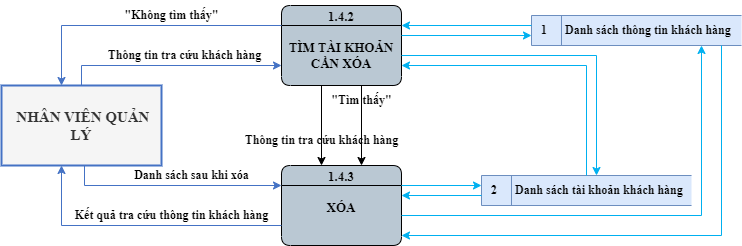

The diagram above was exported from draw.io. Its source (the exported page's mxGraphModel, read from the mxfile embedded in the PNG):
<mxGraphModel dx="1050" dy="1471" grid="1" gridSize="10" guides="1" tooltips="1" connect="0" arrows="0" fold="1" page="0" pageScale="1" pageWidth="850" pageHeight="1100" math="0" shadow="0">
  <root>
    <mxCell id="0" />
    <mxCell id="1" parent="0" />
    <mxCell id="ZfOD3-rou19scT_2WUxt-1" value="1.4.2&#10;&#10;TÌM TÀI KHOẢN CẦN XÓA" style="swimlane;fontStyle=1;childLayout=stackLayout;horizontal=1;startSize=20;fillColor=#bac8d3;horizontalStack=0;resizeParent=1;resizeParentMax=0;resizeLast=0;collapsible=0;marginBottom=0;swimlaneFillColor=#bac8d3;fontSize=13;whiteSpace=wrap;gradientColor=none;rounded=1;glass=0;verticalAlign=top;spacing=-1;fontFamily=Times New Roman;" parent="1" vertex="1">
      <mxGeometry x="360" y="-760" width="120" height="80" as="geometry" />
    </mxCell>
    <mxCell id="ZfOD3-rou19scT_2WUxt-2" value="&amp;nbsp;NHÂN VIÊN QUẢN LÝ" style="html=1;dashed=0;whiteSpace=wrap;fontStyle=1;fillColor=#f5f5f5;fontColor=#333333;strokeColor=#4472C4;strokeWidth=2;fontFamily=Times New Roman;fontSize=15;" parent="1" vertex="1">
      <mxGeometry x="80" y="-680" width="160" height="80" as="geometry" />
    </mxCell>
    <mxCell id="ZfOD3-rou19scT_2WUxt-3" value="2&lt;span style=&quot;white-space: pre; font-size: 12px;&quot;&gt;&#09;&lt;/span&gt;Danh sách tài khoản khách hàng" style="html=1;dashed=0;whiteSpace=wrap;shape=mxgraph.dfd.dataStoreID;align=left;spacingLeft=8;points=[[0,0],[0.5,0],[1,0],[0,0.5],[1,0.5],[0,1],[0.5,1],[1,1]];fontSize=12;verticalAlign=middle;fillColor=#dae8fc;fontStyle=1;fontFamily=Times New Roman;strokeColor=#6c8ebf;" parent="1" vertex="1">
      <mxGeometry x="560" y="-590" width="210" height="30" as="geometry" />
    </mxCell>
    <mxCell id="ZfOD3-rou19scT_2WUxt-4" value="1&lt;span style=&quot;white-space: pre; font-size: 12px;&quot;&gt;&#09;&lt;/span&gt;Danh sách thông tin khách hàng" style="html=1;dashed=0;whiteSpace=wrap;shape=mxgraph.dfd.dataStoreID;align=left;spacingLeft=8;points=[[0,0],[0.5,0],[1,0],[0,0.5],[1,0.5],[0,1],[0.5,1],[1,1]];fontSize=12;verticalAlign=middle;fillColor=#dae8fc;fontStyle=1;fontFamily=Times New Roman;strokeColor=#6c8ebf;" parent="1" vertex="1">
      <mxGeometry x="610" y="-750" width="210" height="30" as="geometry" />
    </mxCell>
    <mxCell id="ZfOD3-rou19scT_2WUxt-5" value="" style="endArrow=classic;html=1;rounded=0;edgeStyle=orthogonalEdgeStyle;strokeColor=#4472C4;fontSize=12;jumpStyle=arc;fontFamily=Times New Roman;fontStyle=1" parent="1" source="ZfOD3-rou19scT_2WUxt-2" target="ZfOD3-rou19scT_2WUxt-1" edge="1">
      <mxGeometry width="50" height="50" relative="1" as="geometry">
        <mxPoint x="140" y="-720.42" as="sourcePoint" />
        <mxPoint x="300" y="-720.42" as="targetPoint" />
        <Array as="points">
          <mxPoint x="160" y="-700" />
        </Array>
      </mxGeometry>
    </mxCell>
    <mxCell id="ZfOD3-rou19scT_2WUxt-7" value="1.4.3&#10;&#10;XÓA" style="swimlane;fontStyle=1;childLayout=stackLayout;horizontal=1;startSize=20;fillColor=#bac8d3;horizontalStack=0;resizeParent=1;resizeParentMax=0;resizeLast=0;collapsible=0;marginBottom=0;swimlaneFillColor=#bac8d3;fontSize=13;whiteSpace=wrap;gradientColor=none;rounded=1;glass=0;verticalAlign=top;spacing=-1;fontFamily=Times New Roman;" parent="1" vertex="1">
      <mxGeometry x="360" y="-600" width="120" height="80" as="geometry" />
    </mxCell>
    <mxCell id="ZvovtXbLBrnvtNudjQ8O-1" value="" style="endArrow=classic;html=1;rounded=0;edgeStyle=orthogonalEdgeStyle;strokeColor=#000000;fontSize=15;jumpStyle=arc;fontFamily=Times New Roman;fontStyle=1" parent="1" source="ZfOD3-rou19scT_2WUxt-1" target="ZfOD3-rou19scT_2WUxt-7" edge="1">
      <mxGeometry width="50" height="50" relative="1" as="geometry">
        <mxPoint x="420" y="-680" as="sourcePoint" />
        <mxPoint x="420" y="-600" as="targetPoint" />
        <Array as="points">
          <mxPoint x="440" y="-640" />
          <mxPoint x="440" y="-640" />
        </Array>
      </mxGeometry>
    </mxCell>
    <mxCell id="mUAFnna7t9LsJMwP_EwN-1" value="" style="endArrow=classic;html=1;rounded=0;edgeStyle=orthogonalEdgeStyle;strokeColor=#4472C4;fontSize=12;jumpStyle=arc;fontFamily=Times New Roman;fontStyle=1" parent="1" source="ZfOD3-rou19scT_2WUxt-1" target="ZfOD3-rou19scT_2WUxt-2" edge="1">
      <mxGeometry width="50" height="50" relative="1" as="geometry">
        <mxPoint x="360" y="-740" as="sourcePoint" />
        <mxPoint x="140" y="-680" as="targetPoint" />
        <Array as="points">
          <mxPoint x="140" y="-740" />
        </Array>
      </mxGeometry>
    </mxCell>
    <mxCell id="mUAFnna7t9LsJMwP_EwN-2" value="&quot;Không tìm thấy&quot;" style="text;html=1;align=center;verticalAlign=middle;resizable=0;points=[];autosize=1;strokeColor=none;fillColor=none;fontSize=12;fontFamily=Times New Roman;fontStyle=1;rotation=0;" parent="1" vertex="1">
      <mxGeometry x="190" y="-765" width="120" height="30" as="geometry" />
    </mxCell>
    <mxCell id="VCchCCfEYF-2ui8U2dBF-1" value="Thông tin tra cứu khách hàng" style="text;html=1;align=center;verticalAlign=middle;resizable=0;points=[];autosize=1;strokeColor=none;fillColor=none;fontSize=12;fontFamily=Times New Roman;fontStyle=1;rotation=0;" parent="1" vertex="1">
      <mxGeometry x="173" y="-725" width="180" height="30" as="geometry" />
    </mxCell>
    <mxCell id="ENH5J6hTB14GQtK3Gjf8-1" value="" style="endArrow=classic;html=1;rounded=0;edgeStyle=orthogonalEdgeStyle;strokeColor=#4472C4;fontSize=12;jumpStyle=arc;fontFamily=Times New Roman;fontStyle=1" parent="1" edge="1">
      <mxGeometry width="50" height="50" relative="1" as="geometry">
        <mxPoint x="360" y="-540" as="sourcePoint" />
        <mxPoint x="140" y="-600" as="targetPoint" />
        <Array as="points">
          <mxPoint x="140" y="-540" />
        </Array>
      </mxGeometry>
    </mxCell>
    <mxCell id="ENH5J6hTB14GQtK3Gjf8-2" value="Kết quả tra cứu thông tin khách hàng" style="text;html=1;align=center;verticalAlign=middle;resizable=0;points=[];autosize=1;strokeColor=none;fillColor=none;fontSize=12;fontFamily=Times New Roman;fontStyle=1;rotation=0;" parent="1" vertex="1">
      <mxGeometry x="140" y="-565" width="220" height="30" as="geometry" />
    </mxCell>
    <mxCell id="SXjjkHeN-GoZLR7ZHoF9-1" value="&quot;Tìm thấy&quot;" style="text;html=1;align=center;verticalAlign=middle;resizable=0;points=[];autosize=1;strokeColor=none;fillColor=none;fontSize=12;fontFamily=Times New Roman;fontStyle=1;rotation=0;" parent="1" vertex="1">
      <mxGeometry x="400" y="-680" width="80" height="30" as="geometry" />
    </mxCell>
    <mxCell id="f1vtfj9Z7jBmEkzTgzj3-1" value="" style="endArrow=classic;html=1;rounded=0;edgeStyle=orthogonalEdgeStyle;strokeColor=#00b0f0;fontSize=12;jumpStyle=arc;fontFamily=Times New Roman;fontStyle=1" parent="1" source="ZfOD3-rou19scT_2WUxt-1" target="ZfOD3-rou19scT_2WUxt-4" edge="1">
      <mxGeometry width="50" height="50" relative="1" as="geometry">
        <mxPoint x="430" y="-730" as="sourcePoint" />
        <mxPoint x="610" y="-730" as="targetPoint" />
        <Array as="points">
          <mxPoint x="510" y="-730" />
          <mxPoint x="510" y="-730" />
        </Array>
      </mxGeometry>
    </mxCell>
    <mxCell id="f1vtfj9Z7jBmEkzTgzj3-2" value="" style="endArrow=classic;html=1;rounded=0;edgeStyle=orthogonalEdgeStyle;strokeColor=#00b0f0;fontSize=12;jumpStyle=arc;fontFamily=Times New Roman;fontStyle=1" parent="1" source="ZfOD3-rou19scT_2WUxt-4" target="ZfOD3-rou19scT_2WUxt-1" edge="1">
      <mxGeometry width="50" height="50" relative="1" as="geometry">
        <mxPoint x="610" y="-740" as="sourcePoint" />
        <mxPoint x="480" y="-740" as="targetPoint" />
        <Array as="points">
          <mxPoint x="540" y="-740" />
          <mxPoint x="540" y="-740" />
        </Array>
      </mxGeometry>
    </mxCell>
    <mxCell id="f1vtfj9Z7jBmEkzTgzj3-3" value="" style="endArrow=classic;html=1;rounded=0;edgeStyle=orthogonalEdgeStyle;strokeColor=#00b0f0;fontSize=12;jumpStyle=arc;fontFamily=Times New Roman;fontStyle=1" parent="1" source="ZfOD3-rou19scT_2WUxt-3" target="ZfOD3-rou19scT_2WUxt-1" edge="1">
      <mxGeometry width="50" height="50" relative="1" as="geometry">
        <mxPoint x="665" y="-590" as="sourcePoint" />
        <mxPoint x="480" y="-700" as="targetPoint" />
        <Array as="points">
          <mxPoint x="665" y="-700" />
        </Array>
      </mxGeometry>
    </mxCell>
    <mxCell id="f1vtfj9Z7jBmEkzTgzj3-4" value="" style="endArrow=classic;html=1;rounded=0;edgeStyle=orthogonalEdgeStyle;strokeColor=#00b0f0;fontSize=12;jumpStyle=arc;fontFamily=Times New Roman;fontStyle=1" parent="1" source="ZfOD3-rou19scT_2WUxt-1" target="ZfOD3-rou19scT_2WUxt-3" edge="1">
      <mxGeometry width="50" height="50" relative="1" as="geometry">
        <mxPoint x="480" y="-710" as="sourcePoint" />
        <mxPoint x="675" y="-590" as="targetPoint" />
        <Array as="points">
          <mxPoint x="675" y="-710" />
        </Array>
      </mxGeometry>
    </mxCell>
    <mxCell id="2hkrz3oWlYv1SbyWlONY-1" value="" style="endArrow=classic;html=1;rounded=0;edgeStyle=orthogonalEdgeStyle;strokeColor=#00b0f0;fontSize=12;jumpStyle=arc;fontFamily=Times New Roman;fontStyle=1" parent="1" source="ZfOD3-rou19scT_2WUxt-7" target="ZfOD3-rou19scT_2WUxt-3" edge="1">
      <mxGeometry width="50" height="50" relative="1" as="geometry">
        <mxPoint x="480" y="-580" as="sourcePoint" />
        <mxPoint x="570" y="-580" as="targetPoint" />
        <Array as="points">
          <mxPoint x="510" y="-580" />
          <mxPoint x="510" y="-580" />
        </Array>
      </mxGeometry>
    </mxCell>
    <mxCell id="2hkrz3oWlYv1SbyWlONY-2" value="" style="endArrow=classic;html=1;rounded=0;edgeStyle=orthogonalEdgeStyle;strokeColor=#00b0f0;fontSize=12;jumpStyle=arc;fontFamily=Times New Roman;fontStyle=1" parent="1" source="ZfOD3-rou19scT_2WUxt-7" target="ZfOD3-rou19scT_2WUxt-4" edge="1">
      <mxGeometry width="50" height="50" relative="1" as="geometry">
        <mxPoint x="480" y="-540" as="sourcePoint" />
        <mxPoint x="800" y="-720" as="targetPoint" />
        <Array as="points">
          <mxPoint x="780" y="-550" />
        </Array>
      </mxGeometry>
    </mxCell>
    <mxCell id="nCRLKrf8xGATtde80BC8-1" value="" style="endArrow=classic;html=1;rounded=0;edgeStyle=orthogonalEdgeStyle;strokeColor=#4472C4;fontSize=12;jumpStyle=arc;fontFamily=Times New Roman;fontStyle=1" parent="1" source="ZfOD3-rou19scT_2WUxt-2" target="ZfOD3-rou19scT_2WUxt-7" edge="1">
      <mxGeometry width="50" height="50" relative="1" as="geometry">
        <mxPoint x="163" y="-565" as="sourcePoint" />
        <mxPoint x="363" y="-585" as="targetPoint" />
        <Array as="points">
          <mxPoint x="163" y="-580" />
        </Array>
      </mxGeometry>
    </mxCell>
    <mxCell id="nCRLKrf8xGATtde80BC8-2" value="Danh sách sau khi xóa" style="text;html=1;align=center;verticalAlign=middle;resizable=0;points=[];autosize=1;strokeColor=none;fillColor=none;fontSize=12;fontFamily=Times New Roman;fontStyle=1;rotation=0;" parent="1" vertex="1">
      <mxGeometry x="200" y="-605" width="140" height="30" as="geometry" />
    </mxCell>
    <mxCell id="lmB2U4Vkje5Fd8Njp6j6-1" value="" style="endArrow=classic;html=1;rounded=0;edgeStyle=orthogonalEdgeStyle;strokeColor=#000000;fontSize=15;jumpStyle=arc;fontFamily=Times New Roman;fontStyle=1;" parent="1" edge="1">
      <mxGeometry width="50" height="50" relative="1" as="geometry">
        <mxPoint x="400" y="-680" as="sourcePoint" />
        <mxPoint x="400" y="-600" as="targetPoint" />
        <Array as="points">
          <mxPoint x="400" y="-640" />
          <mxPoint x="400" y="-640" />
        </Array>
      </mxGeometry>
    </mxCell>
    <mxCell id="lmB2U4Vkje5Fd8Njp6j6-2" value="Thông tin tra cứu khách hàng" style="text;html=1;align=center;verticalAlign=middle;resizable=0;points=[];autosize=1;strokeColor=none;fillColor=none;fontSize=12;fontFamily=Times New Roman;fontStyle=1;rotation=0;" parent="1" vertex="1">
      <mxGeometry x="310" y="-640" width="180" height="30" as="geometry" />
    </mxCell>
    <mxCell id="RlGeJ5LpxUSwfaXWwl7x-1" value="" style="endArrow=classic;html=1;rounded=0;edgeStyle=orthogonalEdgeStyle;strokeColor=#00b0f0;fontSize=12;jumpStyle=arc;fontFamily=Times New Roman;fontStyle=1" parent="1" source="ZfOD3-rou19scT_2WUxt-3" target="ZfOD3-rou19scT_2WUxt-7" edge="1">
      <mxGeometry width="50" height="50" relative="1" as="geometry">
        <mxPoint x="570" y="-570" as="sourcePoint" />
        <mxPoint x="490" y="-570" as="targetPoint" />
        <Array as="points">
          <mxPoint x="540" y="-570" />
          <mxPoint x="540" y="-570" />
        </Array>
      </mxGeometry>
    </mxCell>
    <mxCell id="RlGeJ5LpxUSwfaXWwl7x-2" value="" style="endArrow=classic;html=1;rounded=0;edgeStyle=orthogonalEdgeStyle;strokeColor=#00b0f0;fontSize=12;jumpStyle=arc;fontFamily=Times New Roman;fontStyle=1" parent="1" source="ZfOD3-rou19scT_2WUxt-4" target="ZfOD3-rou19scT_2WUxt-7" edge="1">
      <mxGeometry width="50" height="50" relative="1" as="geometry">
        <mxPoint x="790" y="-710" as="sourcePoint" />
        <mxPoint x="490" y="-540" as="targetPoint" />
        <Array as="points">
          <mxPoint x="800" y="-530" />
        </Array>
      </mxGeometry>
    </mxCell>
  </root>
</mxGraphModel>